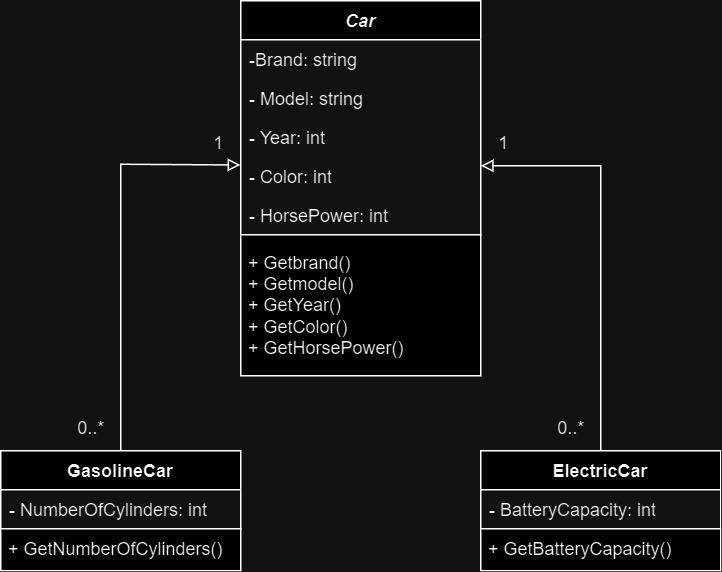

The diagram above was exported from draw.io. Its source (the exported page's mxGraphModel, read from the mxfile embedded in the PNG):
<mxGraphModel dx="941" dy="551" grid="1" gridSize="10" guides="1" tooltips="1" connect="1" arrows="1" fold="1" page="1" pageScale="1" pageWidth="827" pageHeight="1169" math="0" shadow="0">
  <root>
    <mxCell id="WIyWlLk6GJQsqaUBKTNV-0" />
    <mxCell id="WIyWlLk6GJQsqaUBKTNV-1" parent="WIyWlLk6GJQsqaUBKTNV-0" />
    <mxCell id="zR9y59Nehoy4J9b0ataX-0" value="&lt;i&gt;Car&lt;/i&gt;" style="swimlane;fontStyle=1;align=center;verticalAlign=top;childLayout=stackLayout;horizontal=1;startSize=26;horizontalStack=0;resizeParent=1;resizeParentMax=0;resizeLast=0;collapsible=1;marginBottom=0;whiteSpace=wrap;html=1;" parent="WIyWlLk6GJQsqaUBKTNV-1" vertex="1">
      <mxGeometry x="280" y="50" width="160" height="156" as="geometry" />
    </mxCell>
    <mxCell id="zR9y59Nehoy4J9b0ataX-1" value="-Brand: string" style="text;strokeColor=none;fillColor=none;align=left;verticalAlign=top;spacingLeft=4;spacingRight=4;overflow=hidden;rotatable=0;points=[[0,0.5],[1,0.5]];portConstraint=eastwest;whiteSpace=wrap;html=1;" parent="zR9y59Nehoy4J9b0ataX-0" vertex="1">
      <mxGeometry y="26" width="160" height="26" as="geometry" />
    </mxCell>
    <mxCell id="zR9y59Nehoy4J9b0ataX-4" value="- Model: string" style="text;strokeColor=none;fillColor=none;align=left;verticalAlign=top;spacingLeft=4;spacingRight=4;overflow=hidden;rotatable=0;points=[[0,0.5],[1,0.5]];portConstraint=eastwest;whiteSpace=wrap;html=1;" parent="zR9y59Nehoy4J9b0ataX-0" vertex="1">
      <mxGeometry y="52" width="160" height="26" as="geometry" />
    </mxCell>
    <mxCell id="zR9y59Nehoy4J9b0ataX-5" value="- Year: int" style="text;strokeColor=none;fillColor=none;align=left;verticalAlign=top;spacingLeft=4;spacingRight=4;overflow=hidden;rotatable=0;points=[[0,0.5],[1,0.5]];portConstraint=eastwest;whiteSpace=wrap;html=1;" parent="zR9y59Nehoy4J9b0ataX-0" vertex="1">
      <mxGeometry y="78" width="160" height="26" as="geometry" />
    </mxCell>
    <mxCell id="zR9y59Nehoy4J9b0ataX-6" value="- Color: int" style="text;strokeColor=none;fillColor=none;align=left;verticalAlign=top;spacingLeft=4;spacingRight=4;overflow=hidden;rotatable=0;points=[[0,0.5],[1,0.5]];portConstraint=eastwest;whiteSpace=wrap;html=1;" parent="zR9y59Nehoy4J9b0ataX-0" vertex="1">
      <mxGeometry y="104" width="160" height="26" as="geometry" />
    </mxCell>
    <mxCell id="zR9y59Nehoy4J9b0ataX-7" value="- HorsePower: int" style="text;strokeColor=none;fillColor=none;align=left;verticalAlign=top;spacingLeft=4;spacingRight=4;overflow=hidden;rotatable=0;points=[[0,0.5],[1,0.5]];portConstraint=eastwest;whiteSpace=wrap;html=1;" parent="zR9y59Nehoy4J9b0ataX-0" vertex="1">
      <mxGeometry y="130" width="160" height="26" as="geometry" />
    </mxCell>
    <mxCell id="zR9y59Nehoy4J9b0ataX-8" value="GasolineCar" style="swimlane;fontStyle=1;align=center;verticalAlign=top;childLayout=stackLayout;horizontal=1;startSize=26;horizontalStack=0;resizeParent=1;resizeParentMax=0;resizeLast=0;collapsible=1;marginBottom=0;whiteSpace=wrap;html=1;" parent="WIyWlLk6GJQsqaUBKTNV-1" vertex="1">
      <mxGeometry x="120" y="350" width="160" height="52" as="geometry" />
    </mxCell>
    <mxCell id="zR9y59Nehoy4J9b0ataX-9" value="- NumberOfCylinders: int" style="text;strokeColor=none;fillColor=none;align=left;verticalAlign=top;spacingLeft=4;spacingRight=4;overflow=hidden;rotatable=0;points=[[0,0.5],[1,0.5]];portConstraint=eastwest;whiteSpace=wrap;html=1;" parent="zR9y59Nehoy4J9b0ataX-8" vertex="1">
      <mxGeometry y="26" width="160" height="26" as="geometry" />
    </mxCell>
    <mxCell id="zR9y59Nehoy4J9b0ataX-12" value="ElectricCar" style="swimlane;fontStyle=1;align=center;verticalAlign=top;childLayout=stackLayout;horizontal=1;startSize=26;horizontalStack=0;resizeParent=1;resizeParentMax=0;resizeLast=0;collapsible=1;marginBottom=0;whiteSpace=wrap;html=1;" parent="WIyWlLk6GJQsqaUBKTNV-1" vertex="1">
      <mxGeometry x="440" y="350" width="160" height="52" as="geometry" />
    </mxCell>
    <mxCell id="zR9y59Nehoy4J9b0ataX-13" value="- BatteryCapacity: int" style="text;strokeColor=none;fillColor=none;align=left;verticalAlign=top;spacingLeft=4;spacingRight=4;overflow=hidden;rotatable=0;points=[[0,0.5],[1,0.5]];portConstraint=eastwest;whiteSpace=wrap;html=1;" parent="zR9y59Nehoy4J9b0ataX-12" vertex="1">
      <mxGeometry y="26" width="160" height="26" as="geometry" />
    </mxCell>
    <mxCell id="zR9y59Nehoy4J9b0ataX-19" value="" style="endArrow=block;html=1;rounded=0;entryX=0.994;entryY=0.983;entryDx=0;entryDy=0;entryPerimeter=0;exitX=0.5;exitY=0;exitDx=0;exitDy=0;endFill=0;" parent="WIyWlLk6GJQsqaUBKTNV-1" source="zR9y59Nehoy4J9b0ataX-8" target="zR9y59Nehoy4J9b0ataX-26" edge="1">
      <mxGeometry width="50" height="50" relative="1" as="geometry">
        <mxPoint x="190" y="340" as="sourcePoint" />
        <mxPoint x="190" y="150" as="targetPoint" />
        <Array as="points">
          <mxPoint x="200" y="159" />
        </Array>
      </mxGeometry>
    </mxCell>
    <mxCell id="zR9y59Nehoy4J9b0ataX-20" value="" style="endArrow=block;html=1;rounded=0;exitX=0.5;exitY=0;exitDx=0;exitDy=0;endFill=0;" parent="WIyWlLk6GJQsqaUBKTNV-1" source="zR9y59Nehoy4J9b0ataX-12" edge="1">
      <mxGeometry width="50" height="50" relative="1" as="geometry">
        <mxPoint x="390" y="320" as="sourcePoint" />
        <mxPoint x="440" y="160" as="targetPoint" />
        <Array as="points">
          <mxPoint x="520" y="160" />
        </Array>
      </mxGeometry>
    </mxCell>
    <mxCell id="zR9y59Nehoy4J9b0ataX-22" value="&lt;div&gt;0..*&lt;/div&gt;" style="text;html=1;align=center;verticalAlign=middle;resizable=0;points=[];autosize=1;strokeColor=none;fillColor=none;" parent="WIyWlLk6GJQsqaUBKTNV-1" vertex="1">
      <mxGeometry x="160" y="320" width="40" height="30" as="geometry" />
    </mxCell>
    <mxCell id="zR9y59Nehoy4J9b0ataX-24" value="&lt;div&gt;0..*&lt;/div&gt;" style="text;html=1;align=center;verticalAlign=middle;resizable=0;points=[];autosize=1;strokeColor=none;fillColor=none;" parent="WIyWlLk6GJQsqaUBKTNV-1" vertex="1">
      <mxGeometry x="480" y="320" width="40" height="30" as="geometry" />
    </mxCell>
    <mxCell id="zR9y59Nehoy4J9b0ataX-26" value="1" style="text;html=1;align=center;verticalAlign=middle;resizable=0;points=[];autosize=1;strokeColor=none;fillColor=none;" parent="WIyWlLk6GJQsqaUBKTNV-1" vertex="1">
      <mxGeometry x="250" y="130" width="30" height="30" as="geometry" />
    </mxCell>
    <mxCell id="zR9y59Nehoy4J9b0ataX-27" value="1" style="text;html=1;align=center;verticalAlign=middle;resizable=0;points=[];autosize=1;strokeColor=none;fillColor=none;" parent="WIyWlLk6GJQsqaUBKTNV-1" vertex="1">
      <mxGeometry x="440" y="130" width="30" height="30" as="geometry" />
    </mxCell>
    <mxCell id="fdKcWRGuNyDtsZpx0zu4-10" value="&amp;nbsp;+ Getbrand()&lt;br&gt;&amp;nbsp;+ Getmodel()&lt;div&gt;&amp;nbsp;+ GetYear()&lt;br&gt;&amp;nbsp;+ GetColor()&lt;/div&gt;&lt;div&gt;&amp;nbsp;+ GetHorsePower()&lt;/div&gt;" style="rounded=0;whiteSpace=wrap;html=1;align=left;" vertex="1" parent="WIyWlLk6GJQsqaUBKTNV-1">
      <mxGeometry x="280" y="206" width="160" height="94" as="geometry" />
    </mxCell>
    <mxCell id="fdKcWRGuNyDtsZpx0zu4-14" value="&amp;nbsp;+ GetNumberOfCylinders()" style="rounded=0;whiteSpace=wrap;html=1;align=left;" vertex="1" parent="WIyWlLk6GJQsqaUBKTNV-1">
      <mxGeometry x="120" y="402" width="160" height="28" as="geometry" />
    </mxCell>
    <mxCell id="fdKcWRGuNyDtsZpx0zu4-15" value="&amp;nbsp;+ GetBatteryCapacity()" style="rounded=0;whiteSpace=wrap;html=1;align=left;" vertex="1" parent="WIyWlLk6GJQsqaUBKTNV-1">
      <mxGeometry x="440" y="402" width="160" height="28" as="geometry" />
    </mxCell>
  </root>
</mxGraphModel>